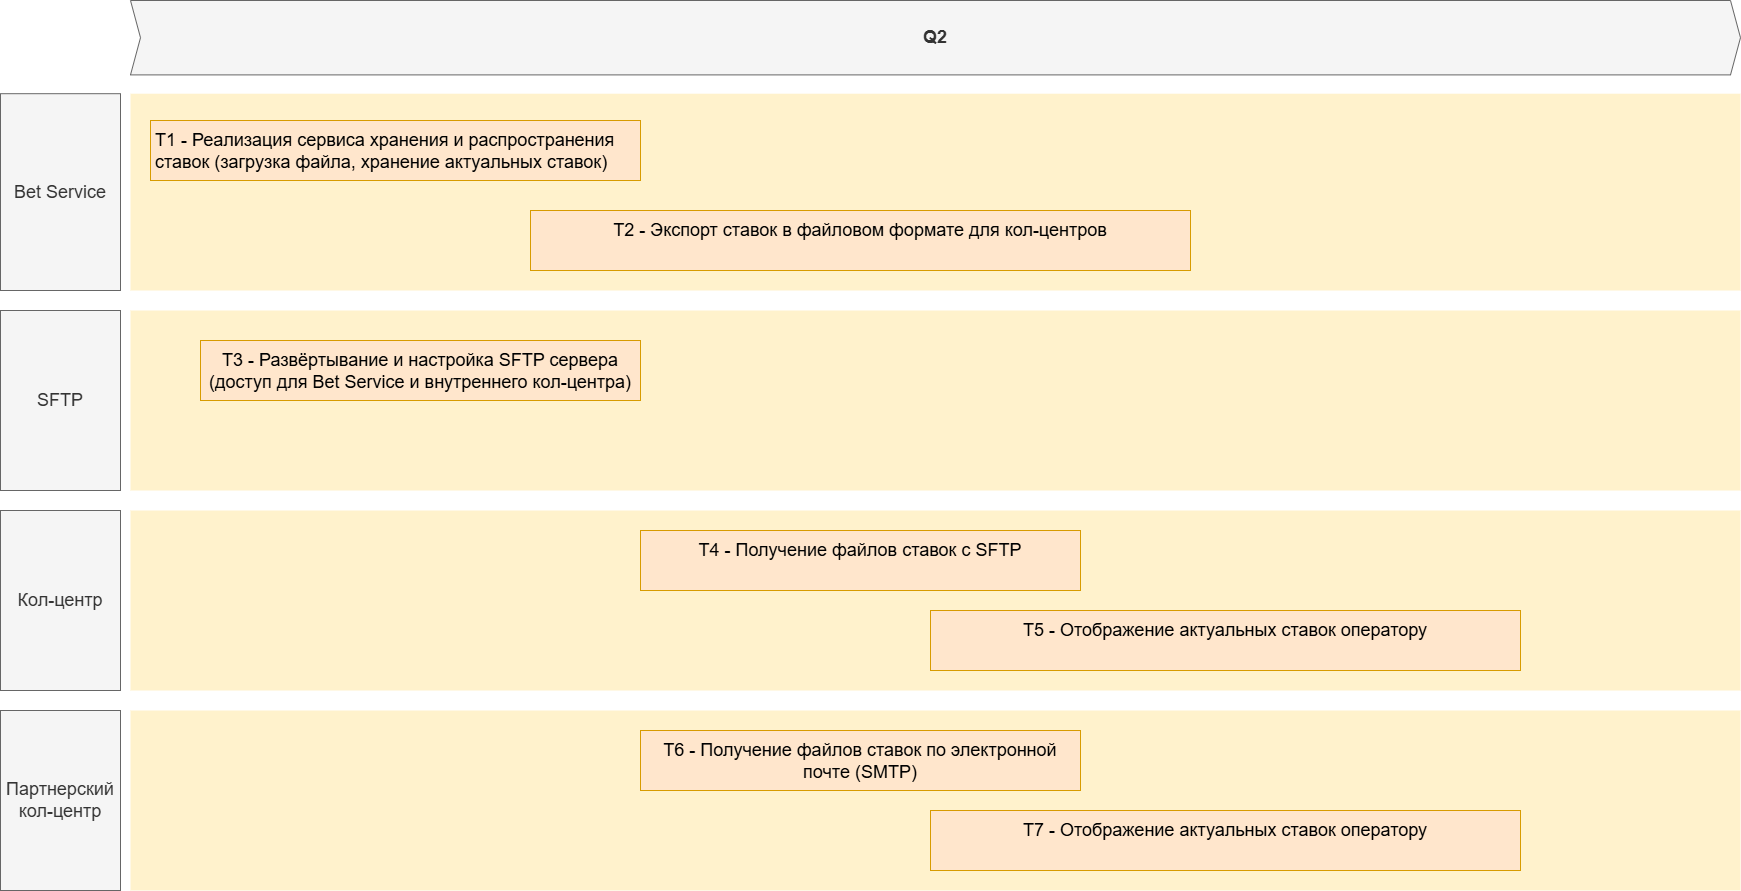

The diagram above was exported from draw.io. Its source (the exported page's mxGraphModel, read from the mxfile embedded in the PNG):
<mxGraphModel dx="5384" dy="3675" grid="1" gridSize="10" guides="1" tooltips="1" connect="1" arrows="1" fold="1" page="1" pageScale="1" pageWidth="3300" pageHeight="2339" math="0" shadow="0">
  <root>
    <mxCell id="3D7FDG2aXA9G618_Kong-0" />
    <mxCell id="3D7FDG2aXA9G618_Kong-1" parent="3D7FDG2aXA9G618_Kong-0" />
    <mxCell id="wGroBH12Sy7-OgBsN0fJ-2" value="" style="shape=rect;fillColor=#fff2cc;strokeColor=none;fontSize=24;html=1;whiteSpace=wrap;align=left;verticalAlign=top;spacing=5;rounded=0;" parent="3D7FDG2aXA9G618_Kong-1" vertex="1">
      <mxGeometry x="-2500" y="-930" width="1610" height="180" as="geometry" />
    </mxCell>
    <mxCell id="wGroBH12Sy7-OgBsN0fJ-4" value="" style="shape=rect;fillColor=#fff2cc;strokeColor=none;fontSize=24;html=1;whiteSpace=wrap;align=left;verticalAlign=top;spacing=5;rounded=0;" parent="3D7FDG2aXA9G618_Kong-1" vertex="1">
      <mxGeometry x="-2500" y="-1146.8" width="1610" height="196.8" as="geometry" />
    </mxCell>
    <mxCell id="wGroBH12Sy7-OgBsN0fJ-5" value="Т1 - Реализация сервиса хранения и распространения ставок (загрузка файла, хранение актуальных ставок)" style="shape=rect;fillColor=#ffe6cc;strokeColor=#d79b00;fontSize=18;html=1;whiteSpace=wrap;align=left;verticalAlign=top;spacing=5;rounded=0;" parent="3D7FDG2aXA9G618_Kong-1" vertex="1">
      <mxGeometry x="-2480" y="-1120" width="490" height="60" as="geometry" />
    </mxCell>
    <mxCell id="wGroBH12Sy7-OgBsN0fJ-6" value="Т2 - Экспорт ставок в файловом формате для кол-центров" style="shape=rect;fillColor=#ffe6cc;strokeColor=#d79b00;fontSize=18;html=1;whiteSpace=wrap;align=center;verticalAlign=top;spacing=5;rounded=0;" parent="3D7FDG2aXA9G618_Kong-1" vertex="1">
      <mxGeometry x="-2100" y="-1030" width="660" height="60" as="geometry" />
    </mxCell>
    <mxCell id="wGroBH12Sy7-OgBsN0fJ-7" value="Bet Service" style="rounded=0;whiteSpace=wrap;html=1;fillColor=#f5f5f5;fontColor=#333333;strokeColor=#666666;fontSize=18;" parent="3D7FDG2aXA9G618_Kong-1" vertex="1">
      <mxGeometry x="-2630" y="-1146.8" width="120" height="196.8" as="geometry" />
    </mxCell>
    <mxCell id="wGroBH12Sy7-OgBsN0fJ-8" value="SFTP" style="rounded=0;whiteSpace=wrap;html=1;fillColor=#f5f5f5;fontColor=#333333;strokeColor=#666666;fontSize=18;" parent="3D7FDG2aXA9G618_Kong-1" vertex="1">
      <mxGeometry x="-2630" y="-930" width="120" height="180" as="geometry" />
    </mxCell>
    <mxCell id="wGroBH12Sy7-OgBsN0fJ-9" value="Q2" style="shape=step;perimeter=stepPerimeter;whiteSpace=wrap;html=1;fixedSize=1;size=10;fillColor=#f5f5f5;strokeColor=#666666;fontSize=18;fontStyle=1;align=center;rounded=0;fontColor=#333333;" parent="3D7FDG2aXA9G618_Kong-1" vertex="1">
      <mxGeometry x="-2500" y="-1240" width="1610" height="74.4" as="geometry" />
    </mxCell>
    <mxCell id="wGroBH12Sy7-OgBsN0fJ-15" value="Т3 - Развёртывание и настройка SFTP сервера (доступ для Bet Service и внутреннего кол-центра)" style="shape=rect;fillColor=#ffe6cc;strokeColor=#d79b00;fontSize=18;html=1;whiteSpace=wrap;align=center;verticalAlign=top;spacing=5;rounded=0;" parent="3D7FDG2aXA9G618_Kong-1" vertex="1">
      <mxGeometry x="-2430" y="-900" width="440" height="60" as="geometry" />
    </mxCell>
    <mxCell id="LQT0NrQRfzmC8avVUZvx-5" value="Кол-центр" style="rounded=0;whiteSpace=wrap;html=1;fillColor=#f5f5f5;fontColor=#333333;strokeColor=#666666;fontSize=18;" vertex="1" parent="3D7FDG2aXA9G618_Kong-1">
      <mxGeometry x="-2630" y="-730" width="120" height="180" as="geometry" />
    </mxCell>
    <mxCell id="LQT0NrQRfzmC8avVUZvx-6" value="Партнерский кол-центр" style="rounded=0;whiteSpace=wrap;html=1;fillColor=#f5f5f5;fontColor=#333333;strokeColor=#666666;fontSize=18;" vertex="1" parent="3D7FDG2aXA9G618_Kong-1">
      <mxGeometry x="-2630" y="-530" width="120" height="180" as="geometry" />
    </mxCell>
    <mxCell id="T6nsUYw_XPuR8T9Xux0y-0" value="" style="shape=rect;fillColor=#fff2cc;strokeColor=none;fontSize=24;html=1;whiteSpace=wrap;align=left;verticalAlign=top;spacing=5;rounded=0;" vertex="1" parent="3D7FDG2aXA9G618_Kong-1">
      <mxGeometry x="-2500" y="-730" width="1610" height="180" as="geometry" />
    </mxCell>
    <mxCell id="T6nsUYw_XPuR8T9Xux0y-1" value="" style="shape=rect;fillColor=#fff2cc;strokeColor=none;fontSize=24;html=1;whiteSpace=wrap;align=left;verticalAlign=top;spacing=5;rounded=0;" vertex="1" parent="3D7FDG2aXA9G618_Kong-1">
      <mxGeometry x="-2500" y="-530" width="1610" height="180" as="geometry" />
    </mxCell>
    <mxCell id="q0d3AtjmjCQFq1ph8Sf1-0" value="Т4 - Получение файлов ставок с SFTP" style="shape=rect;fillColor=#ffe6cc;strokeColor=#d79b00;fontSize=18;html=1;whiteSpace=wrap;align=center;verticalAlign=top;spacing=5;rounded=0;" vertex="1" parent="3D7FDG2aXA9G618_Kong-1">
      <mxGeometry x="-1990" y="-710" width="440" height="60" as="geometry" />
    </mxCell>
    <mxCell id="q0d3AtjmjCQFq1ph8Sf1-1" value="Т5 - Отображение актуальных ставок оператору" style="shape=rect;fillColor=#ffe6cc;strokeColor=#d79b00;fontSize=18;html=1;whiteSpace=wrap;align=center;verticalAlign=top;spacing=5;rounded=0;" vertex="1" parent="3D7FDG2aXA9G618_Kong-1">
      <mxGeometry x="-1700" y="-630" width="590" height="60" as="geometry" />
    </mxCell>
    <mxCell id="q0d3AtjmjCQFq1ph8Sf1-2" value="Т6 - Получение файлов ставок по электронной почте (SMTP)" style="shape=rect;fillColor=#ffe6cc;strokeColor=#d79b00;fontSize=18;html=1;whiteSpace=wrap;align=center;verticalAlign=top;spacing=5;rounded=0;" vertex="1" parent="3D7FDG2aXA9G618_Kong-1">
      <mxGeometry x="-1990" y="-510" width="440" height="60" as="geometry" />
    </mxCell>
    <mxCell id="q0d3AtjmjCQFq1ph8Sf1-3" value="Т7 - Отображение актуальных ставок оператору" style="shape=rect;fillColor=#ffe6cc;strokeColor=#d79b00;fontSize=18;html=1;whiteSpace=wrap;align=center;verticalAlign=top;spacing=5;rounded=0;" vertex="1" parent="3D7FDG2aXA9G618_Kong-1">
      <mxGeometry x="-1700" y="-430" width="590" height="60" as="geometry" />
    </mxCell>
  </root>
</mxGraphModel>